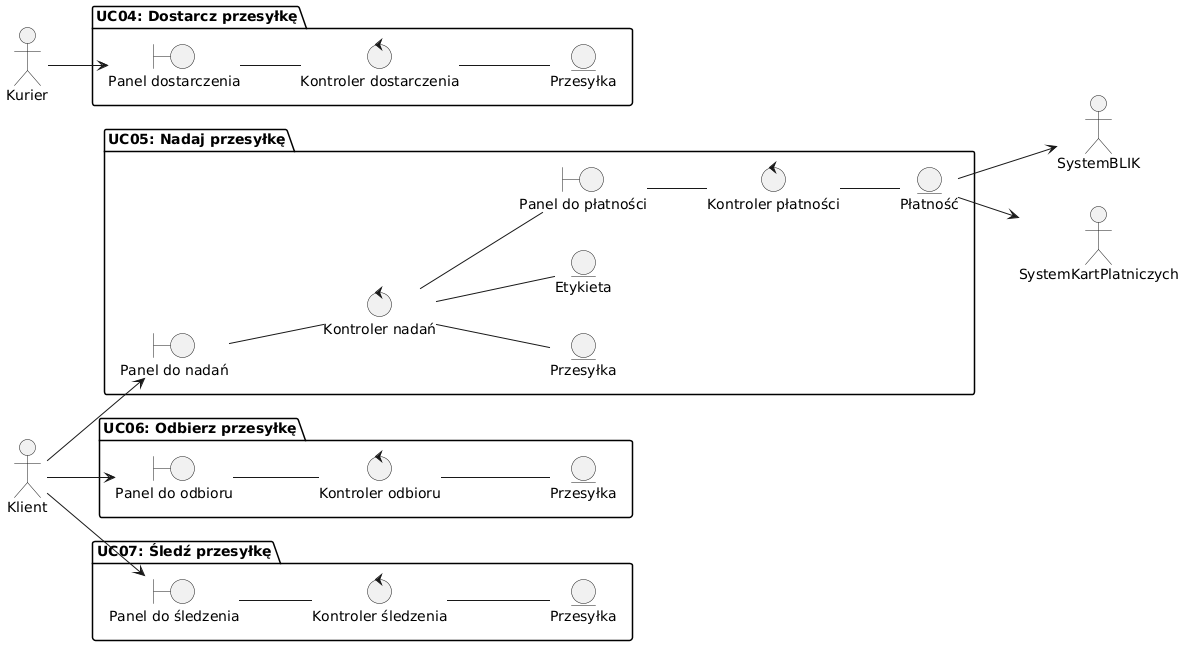

The diagram above was rendered by PlantUML. Its source (embedded in the PNG):
@startuml
left to right direction

actor Klient
actor Kurier
actor SystemBLIK
actor SystemKartPlatniczych

package "UC05: Nadaj przesyłkę" {
  boundary PanelDoNadawania as "Panel do nadań"
  control KontrolerNadan as "Kontroler nadań"
  entity UC05_Przesylka as "Przesyłka"
  entity Platnosc as "Płatność"
  entity Etykieta
  boundary PanelDoPlatnosci as "Panel do płatności"
  control KontrolerPlatnosci as "Kontroler płatności"

  Klient --> PanelDoNadawania
  PanelDoNadawania -- KontrolerNadan
  KontrolerNadan -- UC05_Przesylka
  KontrolerNadan -- Etykieta
  KontrolerNadan -- PanelDoPlatnosci
  PanelDoPlatnosci -- KontrolerPlatnosci
  KontrolerPlatnosci -- Platnosc
  Platnosc --> SystemBLIK
  Platnosc --> SystemKartPlatniczych
}

package "UC04: Dostarcz przesyłkę" {
  boundary PanelDostarczenia as "Panel dostarczenia"
  control KontrolerDostarczenia as "Kontroler dostarczenia"
  entity UC04_Przesylka as "Przesyłka"

  Kurier --> PanelDostarczenia
  PanelDostarczenia -- KontrolerDostarczenia
  KontrolerDostarczenia -- UC04_Przesylka
}

package "UC06: Odbierz przesyłkę" {
  boundary PanelDoOdbioru as "Panel do odbioru"
  control KontrolerOdbioru as "Kontroler odbioru"
  entity UC06_Przesylka as "Przesyłka"

  Klient --> PanelDoOdbioru
  PanelDoOdbioru -- KontrolerOdbioru
  KontrolerOdbioru -- UC06_Przesylka
}

package "UC07: Śledź przesyłkę" {
  boundary PanelDoSledzenia as "Panel do śledzenia"
  control KontrolerSledzenia as "Kontroler śledzenia"
  entity UC07_Przesylka as "Przesyłka"

  Klient --> PanelDoSledzenia
  PanelDoSledzenia -- KontrolerSledzenia
  KontrolerSledzenia -- UC07_Przesylka
}
@enduml